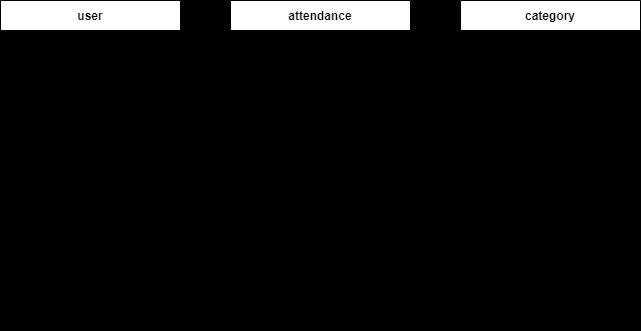

The diagram above was exported from draw.io. Its source (the exported page's mxGraphModel, read from the mxfile embedded in the PNG):
<mxGraphModel dx="947" dy="549" grid="1" gridSize="10" guides="1" tooltips="1" connect="1" arrows="1" fold="1" page="1" pageScale="1" pageWidth="827" pageHeight="1169" background="#000000" math="0" shadow="0">
  <root>
    <mxCell id="0" />
    <mxCell id="1" parent="0" />
    <mxCell id="2" value="attendance" style="shape=table;startSize=30;container=1;collapsible=1;childLayout=tableLayout;fixedRows=1;rowLines=0;fontStyle=1;align=center;resizeLast=1;" parent="1" vertex="1">
      <mxGeometry x="320" y="270" width="180" height="330" as="geometry">
        <mxRectangle x="320" y="120" width="70" height="30" as="alternateBounds" />
      </mxGeometry>
    </mxCell>
    <mxCell id="3" value="" style="shape=tableRow;horizontal=0;startSize=0;swimlaneHead=0;swimlaneBody=0;fillColor=none;collapsible=0;dropTarget=0;points=[[0,0.5],[1,0.5]];portConstraint=eastwest;top=0;left=0;right=0;bottom=1;" parent="2" vertex="1">
      <mxGeometry y="30" width="180" height="30" as="geometry" />
    </mxCell>
    <mxCell id="4" value="PK" style="shape=partialRectangle;connectable=0;fillColor=none;top=0;left=0;bottom=0;right=0;fontStyle=1;overflow=hidden;" parent="3" vertex="1">
      <mxGeometry width="30" height="30" as="geometry">
        <mxRectangle width="30" height="30" as="alternateBounds" />
      </mxGeometry>
    </mxCell>
    <mxCell id="5" value="attendance ID" style="shape=partialRectangle;connectable=0;fillColor=none;top=0;left=0;bottom=0;right=0;align=left;spacingLeft=6;fontStyle=5;overflow=hidden;" parent="3" vertex="1">
      <mxGeometry x="30" width="150" height="30" as="geometry">
        <mxRectangle width="150" height="30" as="alternateBounds" />
      </mxGeometry>
    </mxCell>
    <mxCell id="6" value="" style="shape=tableRow;horizontal=0;startSize=0;swimlaneHead=0;swimlaneBody=0;fillColor=none;collapsible=0;dropTarget=0;points=[[0,0.5],[1,0.5]];portConstraint=eastwest;top=0;left=0;right=0;bottom=0;" parent="2" vertex="1">
      <mxGeometry y="60" width="180" height="30" as="geometry" />
    </mxCell>
    <mxCell id="7" value="" style="shape=partialRectangle;connectable=0;fillColor=none;top=0;left=0;bottom=0;right=0;editable=1;overflow=hidden;" parent="6" vertex="1">
      <mxGeometry width="30" height="30" as="geometry">
        <mxRectangle width="30" height="30" as="alternateBounds" />
      </mxGeometry>
    </mxCell>
    <mxCell id="8" value="user ID" style="shape=partialRectangle;connectable=0;fillColor=none;top=0;left=0;bottom=0;right=0;align=left;spacingLeft=6;overflow=hidden;" parent="6" vertex="1">
      <mxGeometry x="30" width="150" height="30" as="geometry">
        <mxRectangle width="150" height="30" as="alternateBounds" />
      </mxGeometry>
    </mxCell>
    <mxCell id="9" value="" style="shape=tableRow;horizontal=0;startSize=0;swimlaneHead=0;swimlaneBody=0;fillColor=none;collapsible=0;dropTarget=0;points=[[0,0.5],[1,0.5]];portConstraint=eastwest;top=0;left=0;right=0;bottom=0;" parent="2" vertex="1">
      <mxGeometry y="90" width="180" height="30" as="geometry" />
    </mxCell>
    <mxCell id="10" value="" style="shape=partialRectangle;connectable=0;fillColor=none;top=0;left=0;bottom=0;right=0;editable=1;overflow=hidden;" parent="9" vertex="1">
      <mxGeometry width="30" height="30" as="geometry">
        <mxRectangle width="30" height="30" as="alternateBounds" />
      </mxGeometry>
    </mxCell>
    <mxCell id="11" value="first_name" style="shape=partialRectangle;connectable=0;fillColor=none;top=0;left=0;bottom=0;right=0;align=left;spacingLeft=6;overflow=hidden;" parent="9" vertex="1">
      <mxGeometry x="30" width="150" height="30" as="geometry">
        <mxRectangle width="150" height="30" as="alternateBounds" />
      </mxGeometry>
    </mxCell>
    <mxCell id="12" value="" style="shape=tableRow;horizontal=0;startSize=0;swimlaneHead=0;swimlaneBody=0;fillColor=none;collapsible=0;dropTarget=0;points=[[0,0.5],[1,0.5]];portConstraint=eastwest;top=0;left=0;right=0;bottom=0;" parent="2" vertex="1">
      <mxGeometry y="120" width="180" height="30" as="geometry" />
    </mxCell>
    <mxCell id="13" value="" style="shape=partialRectangle;connectable=0;fillColor=none;top=0;left=0;bottom=0;right=0;editable=1;overflow=hidden;" parent="12" vertex="1">
      <mxGeometry width="30" height="30" as="geometry">
        <mxRectangle width="30" height="30" as="alternateBounds" />
      </mxGeometry>
    </mxCell>
    <mxCell id="14" value="last_name" style="shape=partialRectangle;connectable=0;fillColor=none;top=0;left=0;bottom=0;right=0;align=left;spacingLeft=6;overflow=hidden;" parent="12" vertex="1">
      <mxGeometry x="30" width="150" height="30" as="geometry">
        <mxRectangle width="150" height="30" as="alternateBounds" />
      </mxGeometry>
    </mxCell>
    <mxCell id="15" value="" style="shape=tableRow;horizontal=0;startSize=0;swimlaneHead=0;swimlaneBody=0;fillColor=none;collapsible=0;dropTarget=0;points=[[0,0.5],[1,0.5]];portConstraint=eastwest;top=0;left=0;right=0;bottom=0;" parent="2" vertex="1">
      <mxGeometry y="150" width="180" height="30" as="geometry" />
    </mxCell>
    <mxCell id="16" value="" style="shape=partialRectangle;connectable=0;fillColor=none;top=0;left=0;bottom=0;right=0;editable=1;overflow=hidden;" parent="15" vertex="1">
      <mxGeometry width="30" height="30" as="geometry">
        <mxRectangle width="30" height="30" as="alternateBounds" />
      </mxGeometry>
    </mxCell>
    <mxCell id="17" value="gender" style="shape=partialRectangle;connectable=0;fillColor=none;top=0;left=0;bottom=0;right=0;align=left;spacingLeft=6;overflow=hidden;" parent="15" vertex="1">
      <mxGeometry x="30" width="150" height="30" as="geometry">
        <mxRectangle width="150" height="30" as="alternateBounds" />
      </mxGeometry>
    </mxCell>
    <mxCell id="18" value="" style="shape=tableRow;horizontal=0;startSize=0;swimlaneHead=0;swimlaneBody=0;fillColor=none;collapsible=0;dropTarget=0;points=[[0,0.5],[1,0.5]];portConstraint=eastwest;top=0;left=0;right=0;bottom=0;" parent="2" vertex="1">
      <mxGeometry y="180" width="180" height="30" as="geometry" />
    </mxCell>
    <mxCell id="19" value="" style="shape=partialRectangle;connectable=0;fillColor=none;top=0;left=0;bottom=0;right=0;editable=1;overflow=hidden;" parent="18" vertex="1">
      <mxGeometry width="30" height="30" as="geometry">
        <mxRectangle width="30" height="30" as="alternateBounds" />
      </mxGeometry>
    </mxCell>
    <mxCell id="20" value="email" style="shape=partialRectangle;connectable=0;fillColor=none;top=0;left=0;bottom=0;right=0;align=left;spacingLeft=6;overflow=hidden;" parent="18" vertex="1">
      <mxGeometry x="30" width="150" height="30" as="geometry">
        <mxRectangle width="150" height="30" as="alternateBounds" />
      </mxGeometry>
    </mxCell>
    <mxCell id="21" value="" style="shape=tableRow;horizontal=0;startSize=0;swimlaneHead=0;swimlaneBody=0;fillColor=none;collapsible=0;dropTarget=0;points=[[0,0.5],[1,0.5]];portConstraint=eastwest;top=0;left=0;right=0;bottom=0;" parent="2" vertex="1">
      <mxGeometry y="210" width="180" height="30" as="geometry" />
    </mxCell>
    <mxCell id="22" value="" style="shape=partialRectangle;connectable=0;fillColor=none;top=0;left=0;bottom=0;right=0;editable=1;overflow=hidden;" parent="21" vertex="1">
      <mxGeometry width="30" height="30" as="geometry">
        <mxRectangle width="30" height="30" as="alternateBounds" />
      </mxGeometry>
    </mxCell>
    <mxCell id="23" value="tell" style="shape=partialRectangle;connectable=0;fillColor=none;top=0;left=0;bottom=0;right=0;align=left;spacingLeft=6;overflow=hidden;" parent="21" vertex="1">
      <mxGeometry x="30" width="150" height="30" as="geometry">
        <mxRectangle width="150" height="30" as="alternateBounds" />
      </mxGeometry>
    </mxCell>
    <mxCell id="24" value="" style="shape=tableRow;horizontal=0;startSize=0;swimlaneHead=0;swimlaneBody=0;fillColor=none;collapsible=0;dropTarget=0;points=[[0,0.5],[1,0.5]];portConstraint=eastwest;top=0;left=0;right=0;bottom=0;" parent="2" vertex="1">
      <mxGeometry y="240" width="180" height="30" as="geometry" />
    </mxCell>
    <mxCell id="25" value="" style="shape=partialRectangle;connectable=0;fillColor=none;top=0;left=0;bottom=0;right=0;editable=1;overflow=hidden;" parent="24" vertex="1">
      <mxGeometry width="30" height="30" as="geometry">
        <mxRectangle width="30" height="30" as="alternateBounds" />
      </mxGeometry>
    </mxCell>
    <mxCell id="26" value="address" style="shape=partialRectangle;connectable=0;fillColor=none;top=0;left=0;bottom=0;right=0;align=left;spacingLeft=6;overflow=hidden;" parent="24" vertex="1">
      <mxGeometry x="30" width="150" height="30" as="geometry">
        <mxRectangle width="150" height="30" as="alternateBounds" />
      </mxGeometry>
    </mxCell>
    <mxCell id="27" value="" style="shape=tableRow;horizontal=0;startSize=0;swimlaneHead=0;swimlaneBody=0;fillColor=none;collapsible=0;dropTarget=0;points=[[0,0.5],[1,0.5]];portConstraint=eastwest;top=0;left=0;right=0;bottom=0;" parent="2" vertex="1">
      <mxGeometry y="270" width="180" height="30" as="geometry" />
    </mxCell>
    <mxCell id="28" value="" style="shape=partialRectangle;connectable=0;fillColor=none;top=0;left=0;bottom=0;right=0;editable=1;overflow=hidden;" parent="27" vertex="1">
      <mxGeometry width="30" height="30" as="geometry">
        <mxRectangle width="30" height="30" as="alternateBounds" />
      </mxGeometry>
    </mxCell>
    <mxCell id="29" value="building" style="shape=partialRectangle;connectable=0;fillColor=none;top=0;left=0;bottom=0;right=0;align=left;spacingLeft=6;overflow=hidden;" parent="27" vertex="1">
      <mxGeometry x="30" width="150" height="30" as="geometry">
        <mxRectangle width="150" height="30" as="alternateBounds" />
      </mxGeometry>
    </mxCell>
    <mxCell id="30" value="" style="shape=tableRow;horizontal=0;startSize=0;swimlaneHead=0;swimlaneBody=0;fillColor=none;collapsible=0;dropTarget=0;points=[[0,0.5],[1,0.5]];portConstraint=eastwest;top=0;left=0;right=0;bottom=0;" parent="2" vertex="1">
      <mxGeometry y="300" width="180" height="30" as="geometry" />
    </mxCell>
    <mxCell id="31" value="" style="shape=partialRectangle;connectable=0;fillColor=none;top=0;left=0;bottom=0;right=0;editable=1;overflow=hidden;" parent="30" vertex="1">
      <mxGeometry width="30" height="30" as="geometry">
        <mxRectangle width="30" height="30" as="alternateBounds" />
      </mxGeometry>
    </mxCell>
    <mxCell id="32" value="detail" style="shape=partialRectangle;connectable=0;fillColor=none;top=0;left=0;bottom=0;right=0;align=left;spacingLeft=6;overflow=hidden;" parent="30" vertex="1">
      <mxGeometry x="30" width="150" height="30" as="geometry">
        <mxRectangle width="150" height="30" as="alternateBounds" />
      </mxGeometry>
    </mxCell>
    <mxCell id="33" value="category" style="shape=table;startSize=30;container=1;collapsible=1;childLayout=tableLayout;fixedRows=1;rowLines=0;fontStyle=1;align=center;resizeLast=1;" parent="1" vertex="1">
      <mxGeometry x="550" y="270" width="180" height="90" as="geometry">
        <mxRectangle x="320" y="120" width="70" height="30" as="alternateBounds" />
      </mxGeometry>
    </mxCell>
    <mxCell id="34" value="" style="shape=tableRow;horizontal=0;startSize=0;swimlaneHead=0;swimlaneBody=0;fillColor=none;collapsible=0;dropTarget=0;points=[[0,0.5],[1,0.5]];portConstraint=eastwest;top=0;left=0;right=0;bottom=1;" parent="33" vertex="1">
      <mxGeometry y="30" width="180" height="30" as="geometry" />
    </mxCell>
    <mxCell id="35" value="PK" style="shape=partialRectangle;connectable=0;fillColor=none;top=0;left=0;bottom=0;right=0;fontStyle=1;overflow=hidden;" parent="34" vertex="1">
      <mxGeometry width="30" height="30" as="geometry">
        <mxRectangle width="30" height="30" as="alternateBounds" />
      </mxGeometry>
    </mxCell>
    <mxCell id="36" value="category ID" style="shape=partialRectangle;connectable=0;fillColor=none;top=0;left=0;bottom=0;right=0;align=left;spacingLeft=6;fontStyle=5;overflow=hidden;" parent="34" vertex="1">
      <mxGeometry x="30" width="150" height="30" as="geometry">
        <mxRectangle width="150" height="30" as="alternateBounds" />
      </mxGeometry>
    </mxCell>
    <mxCell id="37" value="" style="shape=tableRow;horizontal=0;startSize=0;swimlaneHead=0;swimlaneBody=0;fillColor=none;collapsible=0;dropTarget=0;points=[[0,0.5],[1,0.5]];portConstraint=eastwest;top=0;left=0;right=0;bottom=0;" parent="33" vertex="1">
      <mxGeometry y="60" width="180" height="30" as="geometry" />
    </mxCell>
    <mxCell id="38" value="" style="shape=partialRectangle;connectable=0;fillColor=none;top=0;left=0;bottom=0;right=0;editable=1;overflow=hidden;" parent="37" vertex="1">
      <mxGeometry width="30" height="30" as="geometry">
        <mxRectangle width="30" height="30" as="alternateBounds" />
      </mxGeometry>
    </mxCell>
    <mxCell id="39" value="content" style="shape=partialRectangle;connectable=0;fillColor=none;top=0;left=0;bottom=0;right=0;align=left;spacingLeft=6;overflow=hidden;" parent="37" vertex="1">
      <mxGeometry x="30" width="150" height="30" as="geometry">
        <mxRectangle width="150" height="30" as="alternateBounds" />
      </mxGeometry>
    </mxCell>
    <mxCell id="40" value="user" style="shape=table;startSize=30;container=1;collapsible=1;childLayout=tableLayout;fixedRows=1;rowLines=0;fontStyle=1;align=center;resizeLast=1;" parent="1" vertex="1">
      <mxGeometry x="90" y="270" width="180" height="180" as="geometry">
        <mxRectangle x="320" y="120" width="70" height="30" as="alternateBounds" />
      </mxGeometry>
    </mxCell>
    <mxCell id="41" value="" style="shape=tableRow;horizontal=0;startSize=0;swimlaneHead=0;swimlaneBody=0;fillColor=none;collapsible=0;dropTarget=0;points=[[0,0.5],[1,0.5]];portConstraint=eastwest;top=0;left=0;right=0;bottom=1;" parent="40" vertex="1">
      <mxGeometry y="30" width="180" height="30" as="geometry" />
    </mxCell>
    <mxCell id="42" value="PK" style="shape=partialRectangle;connectable=0;fillColor=none;top=0;left=0;bottom=0;right=0;fontStyle=1;overflow=hidden;" parent="41" vertex="1">
      <mxGeometry width="30" height="30" as="geometry">
        <mxRectangle width="30" height="30" as="alternateBounds" />
      </mxGeometry>
    </mxCell>
    <mxCell id="43" value="user ID" style="shape=partialRectangle;connectable=0;fillColor=none;top=0;left=0;bottom=0;right=0;align=left;spacingLeft=6;fontStyle=5;overflow=hidden;" parent="41" vertex="1">
      <mxGeometry x="30" width="150" height="30" as="geometry">
        <mxRectangle width="150" height="30" as="alternateBounds" />
      </mxGeometry>
    </mxCell>
    <mxCell id="44" value="" style="shape=tableRow;horizontal=0;startSize=0;swimlaneHead=0;swimlaneBody=0;fillColor=none;collapsible=0;dropTarget=0;points=[[0,0.5],[1,0.5]];portConstraint=eastwest;top=0;left=0;right=0;bottom=0;" parent="40" vertex="1">
      <mxGeometry y="60" width="180" height="30" as="geometry" />
    </mxCell>
    <mxCell id="45" value="" style="shape=partialRectangle;connectable=0;fillColor=none;top=0;left=0;bottom=0;right=0;editable=1;overflow=hidden;" parent="44" vertex="1">
      <mxGeometry width="30" height="30" as="geometry">
        <mxRectangle width="30" height="30" as="alternateBounds" />
      </mxGeometry>
    </mxCell>
    <mxCell id="46" value="name" style="shape=partialRectangle;connectable=0;fillColor=none;top=0;left=0;bottom=0;right=0;align=left;spacingLeft=6;overflow=hidden;" parent="44" vertex="1">
      <mxGeometry x="30" width="150" height="30" as="geometry">
        <mxRectangle width="150" height="30" as="alternateBounds" />
      </mxGeometry>
    </mxCell>
    <mxCell id="47" value="" style="shape=tableRow;horizontal=0;startSize=0;swimlaneHead=0;swimlaneBody=0;fillColor=none;collapsible=0;dropTarget=0;points=[[0,0.5],[1,0.5]];portConstraint=eastwest;top=0;left=0;right=0;bottom=0;" parent="40" vertex="1">
      <mxGeometry y="90" width="180" height="30" as="geometry" />
    </mxCell>
    <mxCell id="48" value="" style="shape=partialRectangle;connectable=0;fillColor=none;top=0;left=0;bottom=0;right=0;editable=1;overflow=hidden;" parent="47" vertex="1">
      <mxGeometry width="30" height="30" as="geometry">
        <mxRectangle width="30" height="30" as="alternateBounds" />
      </mxGeometry>
    </mxCell>
    <mxCell id="49" value="email" style="shape=partialRectangle;connectable=0;fillColor=none;top=0;left=0;bottom=0;right=0;align=left;spacingLeft=6;overflow=hidden;" parent="47" vertex="1">
      <mxGeometry x="30" width="150" height="30" as="geometry">
        <mxRectangle width="150" height="30" as="alternateBounds" />
      </mxGeometry>
    </mxCell>
    <mxCell id="50" value="" style="shape=tableRow;horizontal=0;startSize=0;swimlaneHead=0;swimlaneBody=0;fillColor=none;collapsible=0;dropTarget=0;points=[[0,0.5],[1,0.5]];portConstraint=eastwest;top=0;left=0;right=0;bottom=0;" parent="40" vertex="1">
      <mxGeometry y="120" width="180" height="30" as="geometry" />
    </mxCell>
    <mxCell id="51" value="" style="shape=partialRectangle;connectable=0;fillColor=none;top=0;left=0;bottom=0;right=0;editable=1;overflow=hidden;" parent="50" vertex="1">
      <mxGeometry width="30" height="30" as="geometry">
        <mxRectangle width="30" height="30" as="alternateBounds" />
      </mxGeometry>
    </mxCell>
    <mxCell id="52" value="password1" style="shape=partialRectangle;connectable=0;fillColor=none;top=0;left=0;bottom=0;right=0;align=left;spacingLeft=6;overflow=hidden;" parent="50" vertex="1">
      <mxGeometry x="30" width="150" height="30" as="geometry">
        <mxRectangle width="150" height="30" as="alternateBounds" />
      </mxGeometry>
    </mxCell>
    <mxCell id="67" value="" style="shape=tableRow;horizontal=0;startSize=0;swimlaneHead=0;swimlaneBody=0;fillColor=none;collapsible=0;dropTarget=0;points=[[0,0.5],[1,0.5]];portConstraint=eastwest;top=0;left=0;right=0;bottom=0;sketch=1;hachureGap=4;jiggle=2;curveFitting=1;fontFamily=Architects Daughter;fontSource=https%3A%2F%2Ffonts.googleapis.com%2Fcss%3Ffamily%3DArchitects%2BDaughter;fontSize=20;" vertex="1" parent="40">
      <mxGeometry y="150" width="180" height="30" as="geometry" />
    </mxCell>
    <mxCell id="68" value="" style="shape=partialRectangle;connectable=0;fillColor=none;top=0;left=0;bottom=0;right=0;editable=1;overflow=hidden;sketch=1;hachureGap=4;jiggle=2;curveFitting=1;fontFamily=Architects Daughter;fontSource=https%3A%2F%2Ffonts.googleapis.com%2Fcss%3Ffamily%3DArchitects%2BDaughter;fontSize=20;" vertex="1" parent="67">
      <mxGeometry width="30" height="30" as="geometry">
        <mxRectangle width="30" height="30" as="alternateBounds" />
      </mxGeometry>
    </mxCell>
    <mxCell id="69" value="password2" style="shape=partialRectangle;connectable=0;fillColor=none;top=0;left=0;bottom=0;right=0;align=left;spacingLeft=6;overflow=hidden;sketch=1;hachureGap=4;jiggle=2;curveFitting=1;fontFamily=Helvetica;fontSize=12;" vertex="1" parent="67">
      <mxGeometry x="30" width="150" height="30" as="geometry">
        <mxRectangle width="150" height="30" as="alternateBounds" />
      </mxGeometry>
    </mxCell>
  </root>
</mxGraphModel>